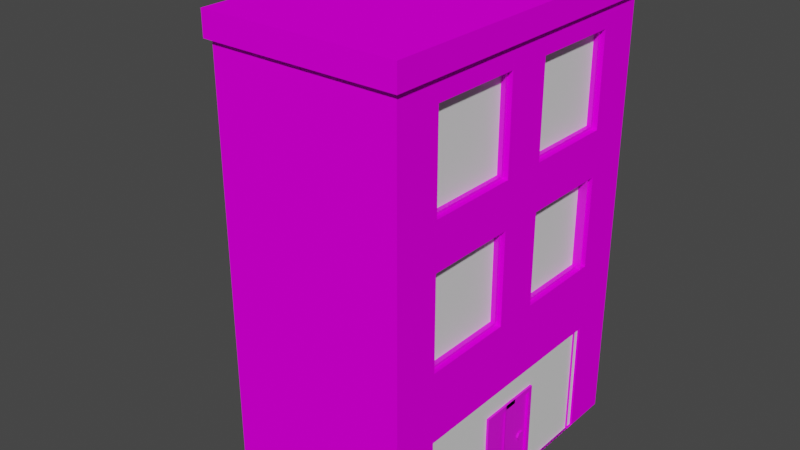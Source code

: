 # Source: model-scenario-static-level0-building-2.blend  (saved by Blender 3.1.7; exported with 4.5.12 LTS)
import bpy
from mathutils import Matrix  # noqa: F401  (used for matrix-valued properties, if any)

bpy.ops.wm.read_factory_settings(use_empty=True)
scene = bpy.context.scene
scene.name = 'Scene'

# ---- collections
col_collection = bpy.data.collections.new('Collection'); scene.collection.children.link(col_collection)

# ---- images (referenced by path relative to the original .blend; pixels are not part of the script)
import os
ASSET_DIR = os.environ.get("B2B_ASSET_DIR", "")  # directory of the original .blend (textures are referenced by path, not embedded)
HERE = os.path.dirname(os.path.abspath(__file__))  # packed textures are extracted next to this script under _unpacked/

def load_image(name, relpath, width, height, colorspace="sRGB"):
    """Load a texture the original file referenced (path relative to the .blend, or extracted next to this script)."""
    p = next((c for c in (os.path.join(HERE, relpath), os.path.join(ASSET_DIR, relpath)) if relpath and os.path.exists(c)), "")
    if p:
        img = bpy.data.images.load(p, check_existing=True)
        img.name = name
    else:  # same state as the original file: an image datablock whose file is absent (Cycles renders it pink)
        img = bpy.data.images.new(name, width, height)
        img.source = "FILE"
        img.filepath = "//" + (relpath or name)
    img.colorspace_settings.name = colorspace
    return img
img_texture = load_image('texture', 'texture-scenario-static-level0-micelanious-alleyway-0.tga', 1024, 1024, 'sRGB')
img_texture_building = load_image('texture_building', 'texture-scenario-static-level0-building-2-static.tga', 1024, 1024, 'sRGB')

# ---- materials (node trees are filled in below, after node groups)
mat_material_brick_001 = bpy.data.materials.new('material_brick.001')
mat_material_brick_001.use_transparent_shadow = False
mat_material_brick = bpy.data.materials.new('material_brick')
mat_material_brick.use_transparent_shadow = False
mat_material_metal = bpy.data.materials.new('material_metal')
mat_material_metal.use_transparent_shadow = False
mat_material_glass = bpy.data.materials.new('material_glass')
mat_material_glass.use_transparent_shadow = False

# ---- material node trees
mat_material_brick_001.use_nodes = True; mat_material_brick_001.node_tree.nodes.clear()
_N = mat_material_brick_001.node_tree.nodes; _L = mat_material_brick_001.node_tree.links
n0 = _N.new('ShaderNodeBsdfPrincipled'); n0.name = 'Principled BSDF'; n0.location = (10, 300)
n0.distribution = 'GGX'
n0.subsurface_method = 'RANDOM_WALK_SKIN'
n0.inputs[3].default_value = 1.45
n0.inputs[27].default_value = (0.0, 0.0, 0.0, 1.0)
n0.inputs[28].default_value = 1.0
n1 = _N.new('ShaderNodeOutputMaterial'); n1.name = 'Material Output'; n1.location = (300, 300)
n2 = _N.new('ShaderNodeTexImage'); n2.name = 'Image Texture'; n2.location = (-280, 280)
n2.image = img_texture
_L.new(n0.outputs[0], n1.inputs[0])
_L.new(n2.outputs[0], n0.inputs[0])
n1.is_active_output = True
mat_material_brick.use_nodes = True; mat_material_brick.node_tree.nodes.clear()
_N = mat_material_brick.node_tree.nodes; _L = mat_material_brick.node_tree.links
n0 = _N.new('ShaderNodeBsdfPrincipled'); n0.name = 'Principled BSDF'; n0.location = (10, 300)
n0.distribution = 'GGX'
n0.subsurface_method = 'RANDOM_WALK_SKIN'
n0.inputs[3].default_value = 1.45
n0.inputs[13].default_value = 0.0
n0.inputs[27].default_value = (0.0, 0.0, 0.0, 1.0)
n0.inputs[28].default_value = 1.0
n1 = _N.new('ShaderNodeOutputMaterial'); n1.name = 'Material Output'; n1.location = (300, 300)
n2 = _N.new('ShaderNodeTexImage'); n2.name = 'Image Texture'; n2.location = (-280, 280)
n2.image = img_texture_building
_L.new(n0.outputs[0], n1.inputs[0])
_L.new(n2.outputs[0], n0.inputs[0])
n1.is_active_output = True
mat_material_metal.use_nodes = True; mat_material_metal.node_tree.nodes.clear()
_N = mat_material_metal.node_tree.nodes; _L = mat_material_metal.node_tree.links
n0 = _N.new('ShaderNodeBsdfPrincipled'); n0.name = 'Principled BSDF'; n0.location = (10, 300)
n0.distribution = 'GGX'
n0.subsurface_method = 'RANDOM_WALK_SKIN'
n0.inputs[3].default_value = 1.45
n0.inputs[27].default_value = (0.0, 0.0, 0.0, 1.0)
n0.inputs[28].default_value = 1.0
n1 = _N.new('ShaderNodeOutputMaterial'); n1.name = 'Material Output'; n1.location = (300, 300)
n2 = _N.new('ShaderNodeTexImage'); n2.name = 'Image Texture'; n2.location = (-280, 280)
n2.image = img_texture_building
_L.new(n0.outputs[0], n1.inputs[0])
_L.new(n2.outputs[0], n0.inputs[0])
n1.is_active_output = True
mat_material_glass.use_nodes = True; mat_material_glass.node_tree.nodes.clear()
_N = mat_material_glass.node_tree.nodes; _L = mat_material_glass.node_tree.links
n0 = _N.new('ShaderNodeBsdfPrincipled'); n0.name = 'Principled BSDF'; n0.location = (10, 300)
n0.distribution = 'GGX'
n0.subsurface_method = 'RANDOM_WALK_SKIN'
n0.inputs[3].default_value = 1.45
n0.inputs[27].default_value = (0.0, 0.0, 0.0, 1.0)
n0.inputs[28].default_value = 1.0
n1 = _N.new('ShaderNodeOutputMaterial'); n1.name = 'Material Output'; n1.location = (300, 300)
_L.new(n0.outputs[0], n1.inputs[0])
n1.is_active_output = True

# ---- world
world_world = bpy.data.worlds.new('World'); scene.world = world_world
world_world.use_nodes = True; world_world.node_tree.nodes.clear()
_N = world_world.node_tree.nodes; _L = world_world.node_tree.links
n0 = _N.new('ShaderNodeOutputWorld'); n0.name = 'World Output'; n0.location = (300, 300)
n1 = _N.new('ShaderNodeBackground'); n1.name = 'Background'; n1.location = (10, 300)
n1.inputs[0].default_value = (0.05088, 0.05088, 0.05088, 1.0)
_L.new(n1.outputs[0], n0.inputs[0])
n0.is_active_output = True
world_world.color = (0.05088, 0.05088, 0.05088)
world_world.use_sun_shadow = False
world_world.sun_shadow_jitter_overblur = 0.0

# ---- meshes
me_cube_001 = bpy.data.meshes.new('Cube.001')
me_cube_001.from_pydata([(-10.6, 4.608, 4.014), (-6.99, -0.298, 4.014), (-6.99, 0.298, 0.0), (-6.99, 0.298, 4.014), (1.0, -0.298, 0.0), (1.0, -0.298, 4.014), (1.0, 0.298, 0.0), (1.0, 0.298, 4.014), (-10.0, 4.608, 2.384e-07), (-10.0, 4.608, 4.014), (-10.6, -3.382, 4.014), (-10.0, -3.382, 2.384e-07), (-10.0, -3.382, 4.014), (0.9982, 4.608, 2.384e-07), (-7.008, -3.382, 2.384e-07), (-10.0, 4.608, 12.99), (0.9982, 4.608, 12.99), (-6.999, -0.2983, 1.192e-07), (-7.008, -3.382, 4.013)], [], [(12, 9, 0, 10), (2, 3, 7, 6), (6, 7, 5, 4), (8, 9, 12, 11), (7, 3, 1, 5), (11, 14, 17, 2, 6, 13, 8), (8, 13, 16, 15), (1, 3, 2, 17), (17, 14, 18, 1)])
_uv = me_cube_001.uv_layers.new(name='UVMap')
_uv.uv.foreach_set('vector', [0.6767, 0.99, 0.99, 0.99, 0.99, 0.8433, 0.6767, 0.8433, 0.8233, 0.51, 0.6767, 0.51, 0.6767, 0.8233, 0.8233, 0.8233, 0.99, 0.51, 0.8433, 0.51, 0.8433, 0.6567, 0.99, 0.6567, 0.99, 0.1567, 0.99, 0.01, 0.6767, 0.01, 0.6767, 0.1567, 0.8233, 0.49, 0.8233, 0.1767, 0.6767, 0.1767, 0.6767, 0.49, 0.6567, 0.6767, 0.6567, 0.7619, 0.4071, 0.7622, 0.3588, 0.7624, 0.3588, 0.99, 0.01, 0.9899, 0.01, 0.6767, 0.6567, 0.01, 0.01, 0.01, 0.01, 0.6567, 0.6567, 0.6567, 0.99, 0.1767, 0.8433, 0.1767, 0.8433, 0.3233, 0.99, 0.3233, 0.99, 0.3433, 0.8433, 0.3433, 0.8433, 0.49, 0.99, 0.49])
me_cube_001.materials.append(mat_material_brick_001)
me_cube_001.use_remesh_fix_poles = True
me_cube_001.use_remesh_preserve_attributes = False
me_cube_001.use_paint_bone_selection = False
me_cube_001.use_paint_mask = True
me_cube_001.update()
me_cube_002 = bpy.data.meshes.new('Cube.002')
me_cube_002.from_pydata([(-6.984, -6.993, 0.0), (0.6038, -4.98, 8.014), (-6.984, -6.993, 7.009), (0.6038, -4.98, 12.02), (-6.984, 6.993, 0.0), (0.6038, -0.9805, 8.014), (-6.984, 6.993, 7.009), (0.6038, -0.9805, 12.02), (1.0, -6.993, 0.0), (1.0, -6.993, 7.009), (1.0, 6.993, 0.0), (1.0, 6.993, 7.009), (1.0, 4.986, 5.003), (0.6038, -4.98, 14.02), (1.0, -4.986, 0.0), (0.6038, -4.98, 18.03), (1.0, 4.986, 0.0), (0.6038, -0.9805, 14.02), (1.0, -4.986, 5.003), (0.6038, -0.9805, 18.03), (1.0, -1.495, 4.008), (1.0, 1.495, 4.008), (1.0, -1.495, 0.0), (1.0, 1.495, 0.0), (0.8994, 4.986, 5.003), (0.6038, 0.9777, 8.014), (0.6038, 0.9777, 12.02), (0.8994, 4.986, 0.0), (0.6038, 4.977, 8.014), (0.8994, -4.986, 5.003), (0.8994, 1.495, 0.0), (0.6038, 4.977, 12.02), (0.8994, -1.495, 4.008), (0.8994, 1.495, 4.008), (0.8994, -4.986, 0.0), (0.8994, -1.495, 0.0), (1.0, -1.294, 3.801), (0.6038, 0.9777, 14.02), (0.6038, 0.9777, 18.03), (1.0, 1.294, 3.801), (0.6038, 4.977, 14.02), (1.0, 1.294, 0.0), (0.6038, 4.977, 18.03), (1.0, -1.294, 0.0), (0.8995, -1.294, 3.801), (0.8995, 1.294, 3.801), (0.8995, 1.294, 0.0), (0.8995, -1.294, 0.0), (0.8934, 1.096, 1.827), (0.8934, 0.9955, 2.001), (0.8934, 0.7951, 2.001), (0.8934, 0.6948, 1.827), (0.8934, 0.7951, 1.653), (0.8934, 0.9955, 1.653), (0.9732, 1.096, 1.827), (0.9732, 0.9955, 2.001), (0.9732, 0.7951, 2.001), (0.9732, 0.6948, 1.827), (0.9732, 0.7951, 1.653), (0.9732, 0.9955, 1.653), (1.0, 6.993, 19.0), (1.0, -6.993, 19.0), (-6.984, 6.993, 19.0), (-6.984, -6.993, 19.0), (1.193, 7.21, 20.02), (1.193, -7.21, 20.02), (-7.177, -7.21, 20.02), (-7.177, 7.21, 20.02), (1.193, 7.21, 18.98), (1.193, -7.21, 18.98), (-7.177, 7.21, 18.98), (-7.177, -7.21, 18.98), (1.0, -4.98, 8.014), (1.0, 0.9777, 8.014), (1.0, -0.9805, 8.014), (1.0, -0.9805, 12.02), (1.0, 0.9777, 12.02), (1.0, 4.977, 12.02), (1.0, 4.977, 14.02), (1.0, 4.977, 8.014), (1.0, -4.98, 12.02), (1.0, -4.98, 14.02), (1.0, -4.98, 18.03), (1.0, 0.9777, 14.02), (1.0, -0.9805, 14.02), (1.0, 0.9777, 18.03), (1.0, -0.9805, 18.03), (1.0, 4.977, 18.03), (0.6038, -1.102, 8.136), (0.6038, -1.102, 11.9), (0.6038, -4.858, 8.136), (0.6038, -4.858, 11.9), (0.8095, -0.9805, 8.014), (0.8095, -0.9805, 12.02), (0.8095, -4.98, 8.014), (0.8095, -4.98, 12.02), (0.8095, -1.102, 8.136), (0.8095, -1.102, 11.9), (0.8095, -4.858, 8.136), (0.8095, -4.858, 11.9), (0.6038, 4.859, 8.132), (0.6038, 4.859, 11.9), (0.6038, 1.095, 8.132), (0.6038, 1.095, 11.9), (0.8078, 4.977, 8.014), (0.8078, 4.977, 12.02), (0.8078, 0.9777, 8.014), (0.8078, 0.9777, 12.02), (0.8078, 4.859, 8.132), (0.8078, 4.859, 11.9), (0.8078, 1.095, 8.132), (0.8078, 1.095, 11.9), (0.6038, -4.87, 14.13), (0.6038, -4.87, 17.92), (0.6038, -1.09, 14.13), (0.6038, -1.09, 17.92), (0.7985, -4.98, 14.02), (0.7985, -4.98, 18.03), (0.7985, -0.9805, 14.02), (0.7985, -0.9805, 18.03), (0.7985, -4.87, 14.13), (0.7985, -4.87, 17.92), (0.7985, -1.09, 14.13), (0.7985, -1.09, 17.92), (0.6038, 1.099, 17.91), (0.6038, 4.856, 17.91), (0.6038, 4.856, 14.14), (0.6038, 1.099, 14.14), (0.8007, 0.9777, 18.03), (0.8007, 4.977, 18.03), (0.8007, 4.977, 14.02), (0.8007, 0.9777, 14.02), (0.8007, 1.099, 17.91), (0.8007, 4.856, 17.91), (0.8007, 4.856, 14.14), (0.8007, 1.099, 14.14)], [], [(0, 2, 6, 4), (4, 6, 11, 10), (12, 16, 10, 11, 9, 8, 14, 18), (8, 9, 2, 0), (60, 62, 70, 68), (62, 63, 71, 70), (18, 14, 34, 29), (20, 22, 43, 36), (33, 30, 27, 24, 29, 34, 35, 32), (12, 18, 29, 24), (14, 22, 35, 34), (23, 16, 27, 30), (16, 12, 24, 27), (22, 20, 32, 35), (21, 23, 30, 33), (20, 21, 33, 32), (36, 43, 47, 44), (23, 21, 39, 41), (21, 20, 36, 39), (45, 44, 47, 46), (39, 36, 44, 45), (43, 41, 46, 47), (41, 39, 45, 46), (51, 52, 58, 57), (49, 50, 56, 55), (52, 53, 59, 58), (50, 51, 57, 56), (48, 49, 55, 54), (53, 48, 54, 59), (58, 59, 54, 55, 56, 57), (11, 6, 62, 60), (2, 9, 61, 63), (6, 2, 63, 62), (82, 61, 9, 11, 60, 87, 78, 77, 79, 73, 76, 75, 74, 72, 80, 81), (81, 80, 75, 76, 77, 78, 83, 84), (69, 68, 64, 65), (70, 71, 66, 67), (71, 69, 65, 66), (68, 70, 67, 64), (61, 60, 68, 69), (63, 61, 69, 71), (64, 67, 66, 65), (91, 89, 97, 99), (75, 7, 5, 74), (72, 1, 3, 80), (5, 1, 72, 74), (3, 7, 75, 80), (17, 19, 119, 118), (86, 19, 17, 84), (81, 13, 15, 82), (17, 13, 81, 84), (15, 19, 86, 82), (28, 31, 105, 104), (77, 31, 28, 79), (73, 25, 26, 76), (28, 25, 73, 79), (26, 31, 77, 76), (37, 40, 130, 131), (87, 42, 40, 78), (83, 37, 38, 85), (40, 37, 83, 78), (38, 42, 87, 85), (84, 83, 85, 87, 60, 61, 82, 86), (90, 88, 89, 91), (1, 5, 92, 94), (7, 3, 95, 93), (89, 88, 96, 97), (95, 94, 98, 99), (93, 95, 99, 97), (94, 92, 96, 98), (92, 93, 97, 96), (5, 7, 93, 92), (90, 91, 99, 98), (3, 1, 94, 95), (88, 90, 98, 96), (102, 100, 101, 103), (101, 100, 108, 109), (100, 102, 110, 108), (26, 25, 106, 107), (107, 106, 110, 111), (104, 105, 109, 108), (105, 107, 111, 109), (106, 104, 108, 110), (31, 26, 107, 105), (25, 28, 104, 106), (103, 101, 109, 111), (102, 103, 111, 110), (112, 114, 115, 113), (115, 114, 122, 123), (13, 17, 118, 116), (112, 113, 121, 120), (116, 118, 122, 120), (118, 119, 123, 122), (119, 117, 121, 123), (117, 116, 120, 121), (114, 112, 120, 122), (19, 15, 117, 119), (15, 13, 116, 117), (113, 115, 123, 121), (127, 126, 125, 124), (125, 126, 134, 133), (40, 42, 129, 130), (126, 127, 135, 134), (130, 129, 133, 134), (131, 130, 134, 135), (129, 128, 132, 133), (128, 131, 135, 132), (42, 38, 128, 129), (38, 37, 131, 128), (127, 124, 132, 135), (124, 125, 133, 132)])
me_cube_002.polygons.foreach_set('material_index', [0, 0, 0, 0, 0, 0, 0, 1, 2, 0, 0, 0, 0, 1, 1, 1, 0, 1, 1, 1, 0, 0, 0, 1, 1, 1, 1, 1, 1, 1, 0, 0, 0, 0, 0, 0, 0, 0, 0, 0, 0, 0, 1, 0, 0, 0, 0, 0, 0, 0, 0, 0, 0, 0, 0, 0, 0, 0, 0, 0, 0, 0, 0, 2, 0, 0, 1, 1, 1, 1, 1, 0, 1, 0, 1, 2, 1, 1, 0, 1, 1, 1, 1, 0, 0, 1, 1, 2, 1, 0, 1, 1, 1, 1, 1, 1, 0, 0, 1, 2, 1, 0, 1, 1, 1, 1, 1, 0, 0, 1, 1])
_uv = me_cube_002.uv_layers.new(name='UVMap')
_uv.uv.foreach_set('vector', [0.2768, 0.5556, 0.2768, 0.6819, 0.02466, 0.6819, 0.02466, 0.5556, 0.1686, 0.7313, 0.1686, 0.8576, 0.02466, 0.8576, 0.02466, 0.7313, 0.6385, 0.2406, 0.7287, 0.2406, 0.7287, 0.2768, 0.6023, 0.2768, 0.6023, 0.02466, 0.7287, 0.02466, 0.7287, 0.06086, 0.6385, 0.06086, 0.9219, 0.02466, 0.9219, 0.151, 0.778, 0.151, 0.778, 0.02466, 0.3302, 0.2686, 0.4809, 0.2674, 0.485, 0.2717, 0.3262, 0.2729, 0.4809, 0.2674, 0.4809, 0.029, 0.485, 0.02466, 0.485, 0.2717, 0.4264, 0.6539, 0.3768, 0.6329, 0.3764, 0.6315, 0.4286, 0.653, 0.2702, 0.9753, 0.1979, 0.9753, 0.1979, 0.9717, 0.2665, 0.9717, 0.6652, 0.875, 0.6652, 0.9473, 0.6023, 0.9473, 0.6023, 0.8571, 0.7821, 0.8571, 0.7821, 0.9473, 0.7191, 0.9473, 0.7191, 0.875, 0.4251, 0.8567, 0.4264, 0.6539, 0.4286, 0.653, 0.4286, 0.8576, 0.3768, 0.6329, 0.3578, 0.6561, 0.3564, 0.6562, 0.3764, 0.6315, 0.3287, 0.8363, 0.3459, 0.8913, 0.3449, 0.8942, 0.3262, 0.8356, 0.3459, 0.8913, 0.4251, 0.8567, 0.4286, 0.8576, 0.3449, 0.8942, 0.3578, 0.6561, 0.4023, 0.7122, 0.4003, 0.7128, 0.3564, 0.6562, 0.396, 0.785, 0.3287, 0.8363, 0.3262, 0.8356, 0.3935, 0.7835, 0.4023, 0.7122, 0.396, 0.785, 0.3935, 0.7835, 0.4003, 0.7128, 0.2679, 0.8701, 0.2653, 0.8077, 0.2671, 0.8055, 0.2702, 0.8721, 0.1979, 0.9214, 0.2702, 0.9214, 0.2665, 0.9251, 0.1979, 0.9251, 0.2702, 0.9214, 0.2702, 0.9753, 0.2665, 0.9717, 0.2665, 0.9251, 0.2211, 0.7313, 0.2702, 0.7334, 0.2671, 0.8055, 0.2179, 0.8034, 0.2228, 0.8678, 0.2679, 0.8701, 0.2702, 0.8721, 0.2211, 0.87, 0.2653, 0.8077, 0.2202, 0.8054, 0.2179, 0.8034, 0.2671, 0.8055, 0.2202, 0.8054, 0.2228, 0.8678, 0.2211, 0.87, 0.2179, 0.8034, 0.4779, 0.6352, 0.4779, 0.6315, 0.4794, 0.6315, 0.4794, 0.6352, 0.4779, 0.6424, 0.4779, 0.6388, 0.4794, 0.6388, 0.4794, 0.6424, 0.4779, 0.6532, 0.4779, 0.6496, 0.4794, 0.6496, 0.4794, 0.6532, 0.4779, 0.6388, 0.4779, 0.6352, 0.4794, 0.6352, 0.4794, 0.6388, 0.4779, 0.646, 0.4779, 0.6424, 0.4794, 0.6424, 0.4794, 0.646, 0.4779, 0.6496, 0.4779, 0.646, 0.4794, 0.646, 0.4794, 0.6496, 0.481, 0.7098, 0.4779, 0.708, 0.4779, 0.7044, 0.481, 0.7026, 0.4842, 0.7044, 0.4842, 0.708, 0.7462, 0.5423, 0.6023, 0.5423, 0.6023, 0.3262, 0.7462, 0.3262, 0.7462, 0.8077, 0.6023, 0.8077, 0.6023, 0.5916, 0.7462, 0.5916, 0.02466, 0.2901, 0.2768, 0.2901, 0.2768, 0.5063, 0.02466, 0.5063, 0.06097, 0.2233, 0.02467, 0.2408, 0.02466, 0.02466, 0.2768, 0.02467, 0.2768, 0.2408, 0.2405, 0.2233, 0.2405, 0.1511, 0.2405, 0.1151, 0.2405, 0.04278, 0.1684, 0.04278, 0.1684, 0.1151, 0.1331, 0.1151, 0.1331, 0.04278, 0.06097, 0.04278, 0.06097, 0.1151, 0.06097, 0.1511, 0.06097, 0.1511, 0.06097, 0.1151, 0.1331, 0.1151, 0.1684, 0.1151, 0.2405, 0.1151, 0.2405, 0.1511, 0.1684, 0.1511, 0.1331, 0.1511, 0.553, 0.5864, 0.553, 0.8464, 0.5343, 0.8464, 0.5343, 0.5864, 0.553, 0.1756, 0.553, 0.4355, 0.5343, 0.4355, 0.5343, 0.1756, 0.553, 0.4355, 0.553, 0.5864, 0.5343, 0.5864, 0.5343, 0.4355, 0.553, 0.02466, 0.553, 0.1756, 0.5343, 0.1756, 0.5343, 0.02466, 0.3302, 0.03015, 0.3302, 0.2686, 0.3262, 0.2729, 0.3262, 0.02589, 0.4809, 0.029, 0.3302, 0.03015, 0.3262, 0.02589, 0.485, 0.02466, 0.3262, 0.3223, 0.477, 0.3223, 0.477, 0.5822, 0.3262, 0.5822, 0.8142, 0.7039, 0.8726, 0.7072, 0.8767, 0.7104, 0.8111, 0.7079, 0.8921, 0.7258, 0.8837, 0.7172, 0.8832, 0.6377, 0.8921, 0.629, 0.7956, 0.6266, 0.804, 0.6352, 0.8045, 0.7147, 0.7956, 0.7234, 0.8832, 0.6377, 0.804, 0.6352, 0.7956, 0.6266, 0.8921, 0.629, 0.8045, 0.7147, 0.8837, 0.7172, 0.8921, 0.7258, 0.7956, 0.7234, 0.8827, 0.4858, 0.8832, 0.5646, 0.8786, 0.5609, 0.8789, 0.4905, 0.8916, 0.5726, 0.8832, 0.5646, 0.8827, 0.4858, 0.8916, 0.4764, 0.7956, 0.481, 0.804, 0.4891, 0.8045, 0.5679, 0.7956, 0.5772, 0.8827, 0.4858, 0.804, 0.4891, 0.7956, 0.481, 0.8916, 0.4764, 0.8045, 0.5679, 0.8832, 0.5646, 0.8916, 0.5726, 0.7956, 0.5772, 0.8403, 0.9451, 0.8398, 0.8657, 0.8447, 0.8698, 0.8443, 0.9404, 0.8314, 0.8571, 0.8398, 0.8657, 0.8403, 0.9451, 0.8314, 0.9538, 0.9279, 0.9563, 0.9194, 0.9476, 0.9189, 0.8682, 0.9279, 0.8595, 0.8403, 0.9451, 0.9194, 0.9476, 0.9279, 0.9563, 0.8314, 0.9538, 0.9189, 0.8682, 0.8398, 0.8657, 0.8314, 0.8571, 0.9279, 0.8595, 0.804, 0.3388, 0.8828, 0.3355, 0.879, 0.3403, 0.8087, 0.3425, 0.8917, 0.4225, 0.8832, 0.4144, 0.8828, 0.3355, 0.8917, 0.3262, 0.7956, 0.3308, 0.804, 0.3388, 0.8045, 0.4177, 0.7956, 0.4271, 0.8828, 0.3355, 0.804, 0.3388, 0.7956, 0.3308, 0.8917, 0.3262, 0.8045, 0.4177, 0.8832, 0.4144, 0.8917, 0.4225, 0.7956, 0.4271, 0.1331, 0.1511, 0.1684, 0.1511, 0.1684, 0.2233, 0.2405, 0.2233, 0.2768, 0.2408, 0.02467, 0.2408, 0.06097, 0.2233, 0.1331, 0.2233, 0.09254, 0.907, 0.09254, 0.9747, 0.02466, 0.9747, 0.02466, 0.907, 0.804, 0.6352, 0.8832, 0.6377, 0.8791, 0.6424, 0.8089, 0.6394, 0.8837, 0.7172, 0.8045, 0.7147, 0.8085, 0.71, 0.8788, 0.713, 0.8726, 0.7072, 0.8735, 0.6485, 0.8766, 0.6445, 0.8767, 0.7104, 0.8085, 0.71, 0.8089, 0.6394, 0.811, 0.642, 0.8111, 0.7079, 0.8788, 0.713, 0.8085, 0.71, 0.8111, 0.7079, 0.8767, 0.7104, 0.8089, 0.6394, 0.8791, 0.6424, 0.8766, 0.6445, 0.811, 0.642, 0.8791, 0.6424, 0.8788, 0.713, 0.8767, 0.7104, 0.8766, 0.6445, 0.8832, 0.6377, 0.8837, 0.7172, 0.8788, 0.713, 0.8791, 0.6424, 0.8151, 0.6452, 0.8142, 0.7039, 0.8111, 0.7079, 0.811, 0.642, 0.8045, 0.7147, 0.804, 0.6352, 0.8089, 0.6394, 0.8085, 0.71, 0.8735, 0.6485, 0.8151, 0.6452, 0.811, 0.642, 0.8766, 0.6445, 0.9635, 0.2684, 0.8956, 0.2684, 0.8956, 0.2004, 0.9635, 0.2004, 0.8508, 0.8756, 0.8499, 0.9345, 0.8468, 0.9385, 0.8467, 0.8724, 0.8499, 0.9345, 0.9085, 0.9377, 0.9126, 0.941, 0.8468, 0.9385, 0.9189, 0.8682, 0.9194, 0.9476, 0.9146, 0.9435, 0.9149, 0.8729, 0.9149, 0.8729, 0.9146, 0.9435, 0.9126, 0.941, 0.9125, 0.8748, 0.8443, 0.9404, 0.8447, 0.8698, 0.8467, 0.8724, 0.8468, 0.9385, 0.8447, 0.8698, 0.9149, 0.8729, 0.9125, 0.8748, 0.8467, 0.8724, 0.9146, 0.9435, 0.8443, 0.9404, 0.8468, 0.9385, 0.9126, 0.941, 0.8398, 0.8657, 0.9189, 0.8682, 0.9149, 0.8729, 0.8447, 0.8698, 0.9194, 0.9476, 0.8403, 0.9451, 0.8443, 0.9404, 0.9146, 0.9435, 0.9094, 0.8788, 0.8508, 0.8756, 0.8467, 0.8724, 0.9125, 0.8748, 0.9085, 0.9377, 0.9094, 0.8788, 0.9125, 0.8748, 0.9126, 0.941, 0.778, 0.2685, 0.778, 0.2004, 0.8463, 0.2004, 0.8463, 0.2685, 0.8727, 0.5559, 0.8737, 0.4965, 0.8767, 0.4925, 0.8767, 0.5587, 0.804, 0.4891, 0.8827, 0.4858, 0.8789, 0.4905, 0.8086, 0.4927, 0.8144, 0.4978, 0.8134, 0.5571, 0.8105, 0.5612, 0.8105, 0.4949, 0.8086, 0.4927, 0.8789, 0.4905, 0.8767, 0.4925, 0.8105, 0.4949, 0.8789, 0.4905, 0.8786, 0.5609, 0.8767, 0.5587, 0.8767, 0.4925, 0.8786, 0.5609, 0.8082, 0.5631, 0.8105, 0.5612, 0.8767, 0.5587, 0.8082, 0.5631, 0.8086, 0.4927, 0.8105, 0.4949, 0.8105, 0.5612, 0.8737, 0.4965, 0.8144, 0.4978, 0.8105, 0.4949, 0.8767, 0.4925, 0.8832, 0.5646, 0.8045, 0.5679, 0.8082, 0.5631, 0.8786, 0.5609, 0.8045, 0.5679, 0.804, 0.4891, 0.8086, 0.4927, 0.8082, 0.5631, 0.8134, 0.5571, 0.8727, 0.5559, 0.8767, 0.5587, 0.8105, 0.5612, 0.4851, 0.9634, 0.4851, 0.8957, 0.553, 0.8957, 0.553, 0.9634, 0.8725, 0.4054, 0.8735, 0.3466, 0.8765, 0.3425, 0.8765, 0.4083, 0.8828, 0.3355, 0.8832, 0.4144, 0.8786, 0.4107, 0.879, 0.3403, 0.8735, 0.3466, 0.8147, 0.3478, 0.8108, 0.3449, 0.8765, 0.3425, 0.879, 0.3403, 0.8786, 0.4107, 0.8765, 0.4083, 0.8765, 0.3425, 0.8087, 0.3425, 0.879, 0.3403, 0.8765, 0.3425, 0.8108, 0.3449, 0.8786, 0.4107, 0.8083, 0.4129, 0.8108, 0.4107, 0.8765, 0.4083, 0.8083, 0.4129, 0.8087, 0.3425, 0.8108, 0.3449, 0.8108, 0.4107, 0.8832, 0.4144, 0.8045, 0.4177, 0.8083, 0.4129, 0.8786, 0.4107, 0.8045, 0.4177, 0.804, 0.3388, 0.8087, 0.3425, 0.8083, 0.4129, 0.8147, 0.3478, 0.8137, 0.4067, 0.8108, 0.4107, 0.8108, 0.3449, 0.8137, 0.4067, 0.8725, 0.4054, 0.8765, 0.4083, 0.8108, 0.4107])
me_cube_002.materials.append(mat_material_brick)
me_cube_002.materials.append(mat_material_metal)
me_cube_002.materials.append(mat_material_glass)
me_cube_002.use_remesh_fix_poles = True
me_cube_002.use_remesh_preserve_attributes = False
me_cube_002.use_paint_bone_selection = False
me_cube_002.use_paint_mask = True
me_cube_002.update()

# ---- objects
ob_allyway_ref = bpy.data.objects.new('allyway ref', me_cube_001)
ob_mesh = bpy.data.objects.new('mesh', me_cube_002)

# ---- transforms, parenting, visibility, modifiers, constraints
ob_allyway_ref.location = (0.0, 0.0, 0.0)
ob_mesh.location = (0.0, 0.0, 0.0)

# ---- collection membership
col_collection.objects.link(ob_allyway_ref)
col_collection.objects.link(ob_mesh)

# ---- scene / render settings (as saved in the file)
scene.frame_start = 1; scene.frame_end = 250; scene.frame_set(1)
scene.render.engine = 'BLENDER_EEVEE_NEXT'
scene.cycles.sampling_pattern = 'TABULATED_SOBOL'
scene.cycles.use_light_tree = False
scene.view_settings.view_transform = 'Filmic'
bpy.context.view_layer.update()

# ---- added for rendering (the .blend has no active camera and no usable light): camera, sun
cam_auto = bpy.data.cameras.new('AutoCamera')
cam_auto.lens = 50.0
cam_auto.sensor_width = 36.0
cam_auto.clip_end = 1000.0
ob_auto_camera = bpy.data.objects.new('AutoCamera', cam_auto)
scene.collection.objects.link(ob_auto_camera)
ob_auto_camera.location = (20.5949, -30.3573, 30.2464)
ob_auto_camera.rotation_euler = (1.09748, -7.21219e-08, 0.694738)
scene.camera = ob_auto_camera
light_auto_sun = bpy.data.lights.new('AutoSun', 'SUN')
light_auto_sun.energy = 3.0
light_auto_sun.angle = 0.0523599
ob_auto_sun = bpy.data.objects.new('AutoSun', light_auto_sun)
scene.collection.objects.link(ob_auto_sun)
ob_auto_sun.rotation_euler = (0.872665, 0.174533, 0.523599)
bpy.context.view_layer.update()
